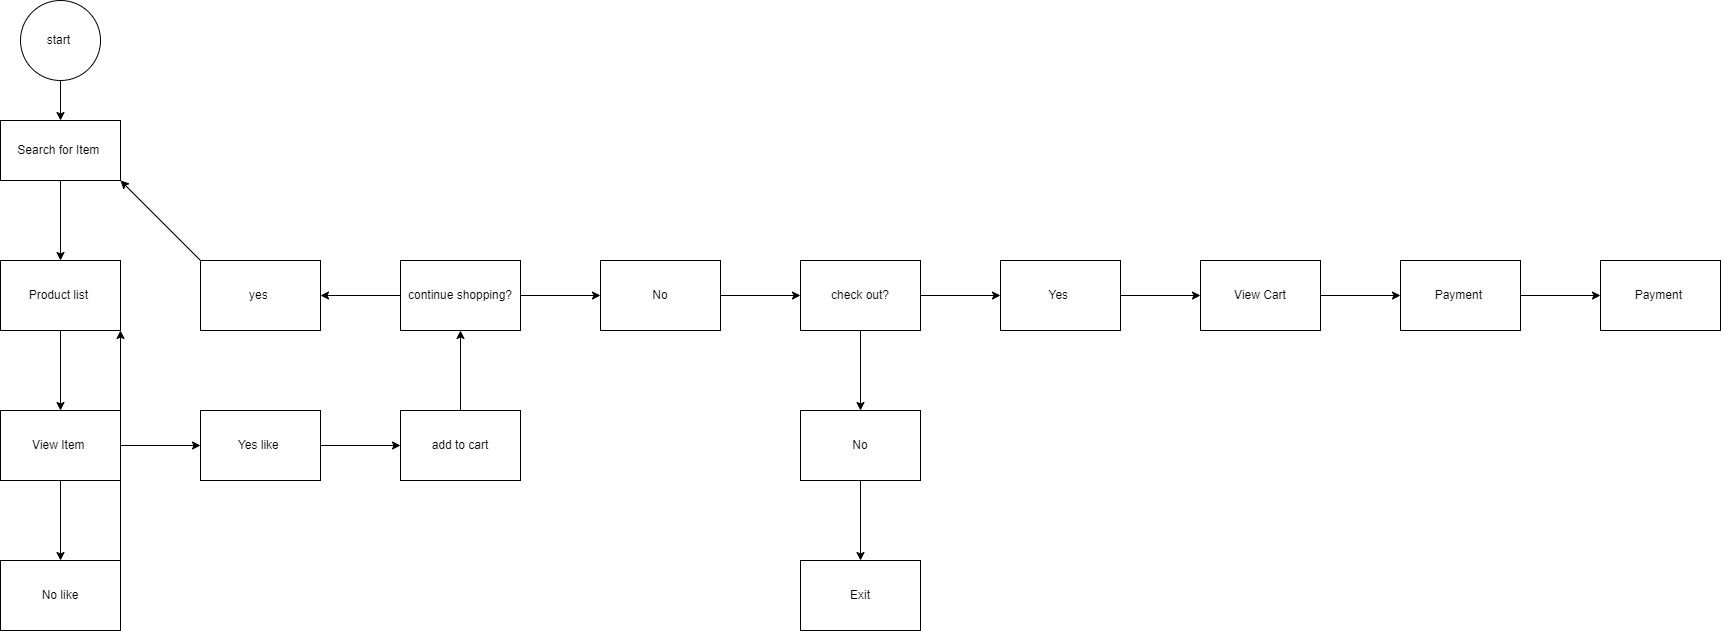

The diagram above was exported from draw.io. Its source (the exported page's mxGraphModel, read from the mxfile embedded in the PNG):
<mxGraphModel dx="188" dy="377" grid="1" gridSize="10" guides="1" tooltips="1" connect="1" arrows="1" fold="1" page="1" pageScale="1" pageWidth="850" pageHeight="1100" math="0" shadow="0">
  <root>
    <mxCell id="0" />
    <mxCell id="1" parent="0" />
    <mxCell id="3" style="edgeStyle=none;html=1;" edge="1" parent="1" source="2">
      <mxGeometry relative="1" as="geometry">
        <mxPoint x="60" y="130" as="targetPoint" />
      </mxGeometry>
    </mxCell>
    <mxCell id="2" value="start&amp;nbsp;" style="ellipse;whiteSpace=wrap;html=1;aspect=fixed;" vertex="1" parent="1">
      <mxGeometry x="20" y="10" width="80" height="80" as="geometry" />
    </mxCell>
    <mxCell id="6" value="" style="edgeStyle=none;html=1;" edge="1" parent="1" source="4" target="5">
      <mxGeometry relative="1" as="geometry" />
    </mxCell>
    <mxCell id="4" value="Search for Item&amp;nbsp;" style="whiteSpace=wrap;html=1;" vertex="1" parent="1">
      <mxGeometry y="130" width="120" height="60" as="geometry" />
    </mxCell>
    <mxCell id="8" value="" style="edgeStyle=none;html=1;" edge="1" parent="1" source="5" target="7">
      <mxGeometry relative="1" as="geometry" />
    </mxCell>
    <mxCell id="5" value="Product list&amp;nbsp;" style="whiteSpace=wrap;html=1;" vertex="1" parent="1">
      <mxGeometry y="270" width="120" height="70" as="geometry" />
    </mxCell>
    <mxCell id="12" value="" style="edgeStyle=none;html=1;" edge="1" parent="1" source="7" target="11">
      <mxGeometry relative="1" as="geometry" />
    </mxCell>
    <mxCell id="14" value="" style="edgeStyle=none;html=1;" edge="1" parent="1" source="7" target="13">
      <mxGeometry relative="1" as="geometry" />
    </mxCell>
    <mxCell id="7" value="View Item&amp;nbsp;" style="whiteSpace=wrap;html=1;" vertex="1" parent="1">
      <mxGeometry y="420" width="120" height="70" as="geometry" />
    </mxCell>
    <mxCell id="16" value="" style="edgeStyle=none;html=1;" edge="1" parent="1" source="11" target="15">
      <mxGeometry relative="1" as="geometry" />
    </mxCell>
    <mxCell id="11" value="Yes like&amp;nbsp;" style="whiteSpace=wrap;html=1;" vertex="1" parent="1">
      <mxGeometry x="200" y="420" width="120" height="70" as="geometry" />
    </mxCell>
    <mxCell id="25" style="edgeStyle=none;html=1;exitX=1;exitY=0;exitDx=0;exitDy=0;entryX=1;entryY=1;entryDx=0;entryDy=0;" edge="1" parent="1" source="13" target="5">
      <mxGeometry relative="1" as="geometry" />
    </mxCell>
    <mxCell id="13" value="No like" style="whiteSpace=wrap;html=1;" vertex="1" parent="1">
      <mxGeometry y="570" width="120" height="70" as="geometry" />
    </mxCell>
    <mxCell id="18" value="" style="edgeStyle=none;html=1;" edge="1" parent="1" source="15" target="17">
      <mxGeometry relative="1" as="geometry" />
    </mxCell>
    <mxCell id="15" value="add to cart" style="whiteSpace=wrap;html=1;" vertex="1" parent="1">
      <mxGeometry x="400" y="420" width="120" height="70" as="geometry" />
    </mxCell>
    <mxCell id="20" value="" style="edgeStyle=none;html=1;" edge="1" parent="1" source="17" target="19">
      <mxGeometry relative="1" as="geometry" />
    </mxCell>
    <mxCell id="22" value="" style="edgeStyle=none;html=1;" edge="1" parent="1" source="17" target="21">
      <mxGeometry relative="1" as="geometry" />
    </mxCell>
    <mxCell id="17" value="continue shopping?" style="whiteSpace=wrap;html=1;" vertex="1" parent="1">
      <mxGeometry x="400" y="270" width="120" height="70" as="geometry" />
    </mxCell>
    <mxCell id="27" value="" style="edgeStyle=none;html=1;" edge="1" parent="1" source="19" target="26">
      <mxGeometry relative="1" as="geometry" />
    </mxCell>
    <mxCell id="19" value="No" style="whiteSpace=wrap;html=1;" vertex="1" parent="1">
      <mxGeometry x="600" y="270" width="120" height="70" as="geometry" />
    </mxCell>
    <mxCell id="24" style="edgeStyle=none;html=1;exitX=0;exitY=0;exitDx=0;exitDy=0;entryX=1;entryY=1;entryDx=0;entryDy=0;" edge="1" parent="1" source="21" target="4">
      <mxGeometry relative="1" as="geometry">
        <mxPoint x="160" y="240" as="targetPoint" />
      </mxGeometry>
    </mxCell>
    <mxCell id="21" value="yes&amp;nbsp;" style="whiteSpace=wrap;html=1;" vertex="1" parent="1">
      <mxGeometry x="200" y="270" width="120" height="70" as="geometry" />
    </mxCell>
    <mxCell id="29" value="" style="edgeStyle=none;html=1;" edge="1" parent="1" source="26" target="28">
      <mxGeometry relative="1" as="geometry" />
    </mxCell>
    <mxCell id="33" value="" style="edgeStyle=none;html=1;" edge="1" parent="1" source="26" target="32">
      <mxGeometry relative="1" as="geometry" />
    </mxCell>
    <mxCell id="26" value="check out?" style="whiteSpace=wrap;html=1;" vertex="1" parent="1">
      <mxGeometry x="800" y="270" width="120" height="70" as="geometry" />
    </mxCell>
    <mxCell id="31" value="" style="edgeStyle=none;html=1;" edge="1" parent="1" source="28" target="30">
      <mxGeometry relative="1" as="geometry" />
    </mxCell>
    <mxCell id="28" value="No" style="whiteSpace=wrap;html=1;" vertex="1" parent="1">
      <mxGeometry x="800" y="420" width="120" height="70" as="geometry" />
    </mxCell>
    <mxCell id="30" value="Exit" style="whiteSpace=wrap;html=1;" vertex="1" parent="1">
      <mxGeometry x="800" y="570" width="120" height="70" as="geometry" />
    </mxCell>
    <mxCell id="35" value="" style="edgeStyle=none;html=1;" edge="1" parent="1" source="32" target="34">
      <mxGeometry relative="1" as="geometry" />
    </mxCell>
    <mxCell id="32" value="Yes&amp;nbsp;" style="whiteSpace=wrap;html=1;" vertex="1" parent="1">
      <mxGeometry x="1000" y="270" width="120" height="70" as="geometry" />
    </mxCell>
    <mxCell id="37" value="" style="edgeStyle=none;html=1;" edge="1" parent="1" source="34" target="36">
      <mxGeometry relative="1" as="geometry" />
    </mxCell>
    <mxCell id="34" value="View Cart" style="whiteSpace=wrap;html=1;" vertex="1" parent="1">
      <mxGeometry x="1200" y="270" width="120" height="70" as="geometry" />
    </mxCell>
    <mxCell id="39" value="" style="edgeStyle=none;html=1;" edge="1" parent="1" source="36" target="38">
      <mxGeometry relative="1" as="geometry" />
    </mxCell>
    <mxCell id="36" value="Payment&amp;nbsp;" style="whiteSpace=wrap;html=1;" vertex="1" parent="1">
      <mxGeometry x="1400" y="270" width="120" height="70" as="geometry" />
    </mxCell>
    <mxCell id="38" value="Payment&amp;nbsp;" style="whiteSpace=wrap;html=1;" vertex="1" parent="1">
      <mxGeometry x="1600" y="270" width="120" height="70" as="geometry" />
    </mxCell>
  </root>
</mxGraphModel>